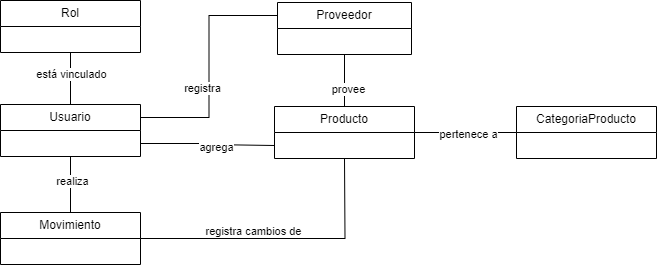

The diagram above was exported from draw.io. Its source (the exported page's mxGraphModel, read from the mxfile embedded in the PNG):
<mxGraphModel dx="1009" dy="547" grid="1" gridSize="10" guides="1" tooltips="1" connect="1" arrows="1" fold="1" page="1" pageScale="1" pageWidth="827" pageHeight="1169" math="0" shadow="0">
  <root>
    <mxCell id="WIyWlLk6GJQsqaUBKTNV-0" />
    <mxCell id="WIyWlLk6GJQsqaUBKTNV-1" parent="WIyWlLk6GJQsqaUBKTNV-0" />
    <mxCell id="dHDg-i2B381v15lr3O78-31" style="edgeStyle=orthogonalEdgeStyle;rounded=0;orthogonalLoop=1;jettySize=auto;html=1;exitX=0.5;exitY=1;exitDx=0;exitDy=0;entryX=0.5;entryY=0;entryDx=0;entryDy=0;endArrow=none;endFill=0;" parent="WIyWlLk6GJQsqaUBKTNV-1" source="dHDg-i2B381v15lr3O78-0" target="dHDg-i2B381v15lr3O78-17" edge="1">
      <mxGeometry relative="1" as="geometry" />
    </mxCell>
    <mxCell id="dHDg-i2B381v15lr3O78-37" value="realiza" style="edgeLabel;html=1;align=center;verticalAlign=middle;resizable=0;points=[];" parent="dHDg-i2B381v15lr3O78-31" vertex="1" connectable="0">
      <mxGeometry x="-0.1571" y="1" relative="1" as="geometry">
        <mxPoint as="offset" />
      </mxGeometry>
    </mxCell>
    <mxCell id="dHDg-i2B381v15lr3O78-32" style="edgeStyle=orthogonalEdgeStyle;rounded=0;orthogonalLoop=1;jettySize=auto;html=1;exitX=1;exitY=0.75;exitDx=0;exitDy=0;entryX=0;entryY=0.75;entryDx=0;entryDy=0;endArrow=none;endFill=0;" parent="WIyWlLk6GJQsqaUBKTNV-1" source="dHDg-i2B381v15lr3O78-0" target="dHDg-i2B381v15lr3O78-8" edge="1">
      <mxGeometry relative="1" as="geometry">
        <Array as="points">
          <mxPoint x="321" y="223" />
          <mxPoint x="321" y="224" />
        </Array>
      </mxGeometry>
    </mxCell>
    <mxCell id="dHDg-i2B381v15lr3O78-35" value="agrega" style="edgeLabel;html=1;align=center;verticalAlign=middle;resizable=0;points=[];" parent="dHDg-i2B381v15lr3O78-32" vertex="1" connectable="0">
      <mxGeometry x="0.1412" y="-2" relative="1" as="geometry">
        <mxPoint as="offset" />
      </mxGeometry>
    </mxCell>
    <mxCell id="dHDg-i2B381v15lr3O78-33" style="edgeStyle=orthogonalEdgeStyle;rounded=0;orthogonalLoop=1;jettySize=auto;html=1;exitX=1;exitY=0.25;exitDx=0;exitDy=0;entryX=0;entryY=0.25;entryDx=0;entryDy=0;endArrow=none;endFill=0;" parent="WIyWlLk6GJQsqaUBKTNV-1" source="dHDg-i2B381v15lr3O78-0" target="dHDg-i2B381v15lr3O78-4" edge="1">
      <mxGeometry relative="1" as="geometry">
        <mxPoint x="364" y="94" as="targetPoint" />
      </mxGeometry>
    </mxCell>
    <mxCell id="dHDg-i2B381v15lr3O78-34" value="registra" style="edgeLabel;html=1;align=center;verticalAlign=middle;resizable=0;points=[];" parent="dHDg-i2B381v15lr3O78-33" vertex="1" connectable="0">
      <mxGeometry x="-0.1808" y="8" relative="1" as="geometry">
        <mxPoint x="1" as="offset" />
      </mxGeometry>
    </mxCell>
    <mxCell id="dHDg-i2B381v15lr3O78-0" value="Usuario" style="swimlane;fontStyle=0;childLayout=stackLayout;horizontal=1;startSize=26;fillColor=none;horizontalStack=0;resizeParent=1;resizeParentMax=0;resizeLast=0;collapsible=1;marginBottom=0;whiteSpace=wrap;html=1;" parent="WIyWlLk6GJQsqaUBKTNV-1" vertex="1">
      <mxGeometry x="114" y="184" width="140" height="52" as="geometry" />
    </mxCell>
    <mxCell id="dHDg-i2B381v15lr3O78-4" value="Proveedor" style="swimlane;fontStyle=0;childLayout=stackLayout;horizontal=1;startSize=26;fillColor=none;horizontalStack=0;resizeParent=1;resizeParentMax=0;resizeLast=0;collapsible=1;marginBottom=0;whiteSpace=wrap;html=1;swimlaneLine=1;" parent="WIyWlLk6GJQsqaUBKTNV-1" vertex="1">
      <mxGeometry x="391" y="82" width="134" height="52" as="geometry" />
    </mxCell>
    <mxCell id="mS7tpnW6Kvkv2Ec3GEPF-0" style="edgeStyle=orthogonalEdgeStyle;rounded=0;orthogonalLoop=1;jettySize=auto;html=1;exitX=0.5;exitY=0;exitDx=0;exitDy=0;entryX=0.5;entryY=1;entryDx=0;entryDy=0;endArrow=none;endFill=0;endSize=12;" parent="WIyWlLk6GJQsqaUBKTNV-1" source="dHDg-i2B381v15lr3O78-8" target="dHDg-i2B381v15lr3O78-4" edge="1">
      <mxGeometry relative="1" as="geometry" />
    </mxCell>
    <mxCell id="mS7tpnW6Kvkv2Ec3GEPF-1" value="provee" style="edgeLabel;html=1;align=center;verticalAlign=middle;resizable=0;points=[];" parent="mS7tpnW6Kvkv2Ec3GEPF-0" connectable="0" vertex="1">
      <mxGeometry x="-0.2923" y="-3" relative="1" as="geometry">
        <mxPoint as="offset" />
      </mxGeometry>
    </mxCell>
    <mxCell id="dHDg-i2B381v15lr3O78-8" value="Producto" style="swimlane;fontStyle=0;childLayout=stackLayout;horizontal=1;startSize=26;fillColor=none;horizontalStack=0;resizeParent=1;resizeParentMax=0;resizeLast=0;collapsible=1;marginBottom=0;whiteSpace=wrap;html=1;" parent="WIyWlLk6GJQsqaUBKTNV-1" vertex="1">
      <mxGeometry x="388" y="186" width="140" height="52" as="geometry" />
    </mxCell>
    <mxCell id="dHDg-i2B381v15lr3O78-43" style="edgeStyle=orthogonalEdgeStyle;rounded=0;orthogonalLoop=1;jettySize=auto;html=1;exitX=0;exitY=0.5;exitDx=0;exitDy=0;entryX=1;entryY=0.5;entryDx=0;entryDy=0;endArrow=none;endFill=0;endSize=15;" parent="WIyWlLk6GJQsqaUBKTNV-1" source="dHDg-i2B381v15lr3O78-12" target="dHDg-i2B381v15lr3O78-8" edge="1">
      <mxGeometry relative="1" as="geometry" />
    </mxCell>
    <mxCell id="dHDg-i2B381v15lr3O78-44" value="pertenece a" style="edgeLabel;html=1;align=center;verticalAlign=middle;resizable=0;points=[];" parent="dHDg-i2B381v15lr3O78-43" vertex="1" connectable="0">
      <mxGeometry x="-0.0392" y="1" relative="1" as="geometry">
        <mxPoint as="offset" />
      </mxGeometry>
    </mxCell>
    <mxCell id="dHDg-i2B381v15lr3O78-12" value="CategoriaProducto" style="swimlane;fontStyle=0;childLayout=stackLayout;horizontal=1;startSize=26;fillColor=none;horizontalStack=0;resizeParent=1;resizeParentMax=0;resizeLast=0;collapsible=1;marginBottom=0;whiteSpace=wrap;html=1;" parent="WIyWlLk6GJQsqaUBKTNV-1" vertex="1">
      <mxGeometry x="630" y="186" width="140" height="52" as="geometry" />
    </mxCell>
    <mxCell id="dHDg-i2B381v15lr3O78-40" style="edgeStyle=orthogonalEdgeStyle;rounded=0;orthogonalLoop=1;jettySize=auto;html=1;exitX=1;exitY=0.5;exitDx=0;exitDy=0;endArrow=none;endFill=0;strokeWidth=1;endSize=13;" parent="WIyWlLk6GJQsqaUBKTNV-1" source="dHDg-i2B381v15lr3O78-17" edge="1">
      <mxGeometry relative="1" as="geometry">
        <mxPoint x="458" y="238" as="targetPoint" />
      </mxGeometry>
    </mxCell>
    <mxCell id="dHDg-i2B381v15lr3O78-42" value="registra cambios de" style="edgeLabel;html=1;align=center;verticalAlign=middle;resizable=0;points=[];" parent="dHDg-i2B381v15lr3O78-40" vertex="1" connectable="0">
      <mxGeometry x="-0.2127" y="-4" relative="1" as="geometry">
        <mxPoint y="-12" as="offset" />
      </mxGeometry>
    </mxCell>
    <mxCell id="dHDg-i2B381v15lr3O78-17" value="Movimiento" style="swimlane;fontStyle=0;childLayout=stackLayout;horizontal=1;startSize=26;fillColor=none;horizontalStack=0;resizeParent=1;resizeParentMax=0;resizeLast=0;collapsible=1;marginBottom=0;whiteSpace=wrap;html=1;" parent="WIyWlLk6GJQsqaUBKTNV-1" vertex="1">
      <mxGeometry x="114" y="292" width="140" height="52" as="geometry" />
    </mxCell>
    <mxCell id="dHDg-i2B381v15lr3O78-30" style="edgeStyle=orthogonalEdgeStyle;rounded=0;orthogonalLoop=1;jettySize=auto;html=1;exitX=0.5;exitY=1;exitDx=0;exitDy=0;entryX=0.5;entryY=0;entryDx=0;entryDy=0;endArrow=none;endFill=0;" parent="WIyWlLk6GJQsqaUBKTNV-1" source="dHDg-i2B381v15lr3O78-26" target="dHDg-i2B381v15lr3O78-0" edge="1">
      <mxGeometry relative="1" as="geometry" />
    </mxCell>
    <mxCell id="dHDg-i2B381v15lr3O78-36" value="está vinculado" style="edgeLabel;html=1;align=center;verticalAlign=middle;resizable=0;points=[];" parent="dHDg-i2B381v15lr3O78-30" vertex="1" connectable="0">
      <mxGeometry x="-0.2077" relative="1" as="geometry">
        <mxPoint as="offset" />
      </mxGeometry>
    </mxCell>
    <mxCell id="dHDg-i2B381v15lr3O78-26" value="Rol" style="swimlane;fontStyle=0;childLayout=stackLayout;horizontal=1;startSize=26;fillColor=none;horizontalStack=0;resizeParent=1;resizeParentMax=0;resizeLast=0;collapsible=1;marginBottom=0;whiteSpace=wrap;html=1;" parent="WIyWlLk6GJQsqaUBKTNV-1" vertex="1">
      <mxGeometry x="114" y="80" width="140" height="52" as="geometry" />
    </mxCell>
  </root>
</mxGraphModel>